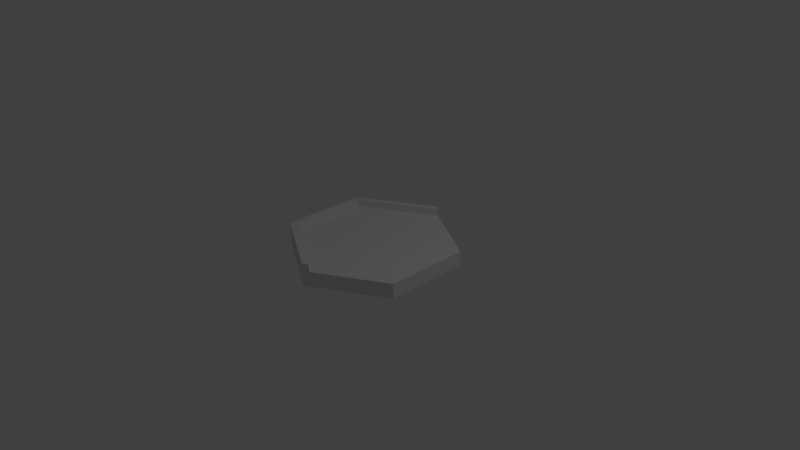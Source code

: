 # Source: hexagonFarRight.blend  (saved by Blender 2.76.0; exported with 4.5.12 LTS)
import bpy
from mathutils import Matrix  # noqa: F401  (used for matrix-valued properties, if any)

bpy.ops.wm.read_factory_settings(use_empty=True)
scene = bpy.context.scene
scene.name = 'Scene'

# ---- collections
col_collection_1 = bpy.data.collections.new('Collection 1'); scene.collection.children.link(col_collection_1)

# ---- world
world_world = bpy.data.worlds.new('World'); scene.world = world_world
world_world.color = (0.05088, 0.05088, 0.05088)
world_world.use_sun_shadow = False
world_world.sun_shadow_jitter_overblur = 0.0
world_world.cycles.sampling_method = 'MANUAL'
world_world.cycles.sample_map_resolution = 256

# ---- cameras
cam_camera = bpy.data.cameras.new('Camera')
cam_camera.clip_end = 100.0
cam_camera.lens = 35.0
cam_camera.sensor_width = 32.0
cam_camera.sensor_height = 18.0
cam_camera.ortho_scale = 7.314
cam_camera.dof.focus_distance = 0.0
cam_camera.dof.aperture_fstop = 128.0

# ---- lights
light_lamp = bpy.data.lights.new('Lamp', 'POINT')
light_lamp.transmission_factor = 0.0
light_lamp.cutoff_distance = 30.0
light_lamp.energy = 100.0
light_lamp.shadow_buffer_clip_start = 1.001
light_lamp.shadow_soft_size = 0.1
light_lamp.shadow_maximum_resolution = 0.006
light_lamp.use_absolute_resolution = True
light_lamp.cycles.use_multiple_importance_sampling = False

# ---- meshes
me_circle_001 = bpy.data.meshes.new('Circle.001')
me_circle_001.from_pydata([(0.0, 0.0, 0.0), (0.0, 1.14, 0.0), (-0.9873, 0.57, 0.0), (-0.9873, -0.57, 0.0), (9.966e-08, -1.14, 0.0), (0.9873, -0.57, 0.0), (0.9873, 0.57, 0.0), (-0.9873, 0.57, 0.2), (0.0, 1.14, 0.2), (0.0, 0.0, 0.2), (-0.9873, -0.57, 0.2), (9.966e-08, -1.14, 0.2), (0.9873, -0.57, 0.2), (0.9873, 0.57, 0.2), (-0.9096, 0.5252, 0.2), (0.0, 1.05, 0.2), (-0.9096, -0.5252, 0.2), (9.182e-08, -1.05, 0.2), (0.9096, -0.5252, 0.2), (0.9096, 0.5252, 0.2), (0.07357, 1.098, 0.2), (0.9098, 0.6147, 0.2), (0.9873, -0.4777, 0.2), (0.9873, 0.4809, 0.2), (0.9873, 0.4809, 0.2), (0.07679, -1.096, 0.2), (0.9102, -0.6145, 0.2), (-0.9096, -0.6148, 0.2), (-0.08243, -1.092, 0.2), (-0.9873, -0.4822, 0.2), (-0.9873, 0.4757, 0.2), (-0.9083, 0.6156, 0.2), (-0.07964, 1.094, 0.2), (-0.07964, 1.094, 0.3), (3.147e-10, 1.14, 0.3), (3.147e-10, 1.05, 0.3), (-0.9873, 0.4757, 0.3), (-0.9873, 0.57, 0.3), (-0.9096, -0.6148, 0.3), (-0.9873, -0.57, 0.3), (0.07679, -1.096, 0.3), (9.998e-08, -1.14, 0.3), (-0.9096, 0.5252, 0.3), (-0.9096, -0.5252, 0.3), (9.214e-08, -1.05, 0.3), (0.07357, 1.098, 0.3), (-0.08243, -1.092, 0.3), (-0.9873, -0.4822, 0.3), (-0.9083, 0.6156, 0.3)], [(15, 20), (19, 21), (19, 23), (23, 24), (18, 22), (18, 26), (17, 25), (17, 28), (16, 27), (16, 29), (14, 30), (14, 31), (15, 32)], [(0, 2, 1), (0, 3, 2), (0, 4, 3), (0, 5, 4), (0, 6, 5), (0, 1, 6), (15, 20, 45, 35), (27, 28, 46, 38), (16, 14, 42, 43), (18, 26, 12), (18, 12, 22), (19, 13, 21), (6, 1, 8, 20, 21, 13), (1, 2, 7, 31, 32, 8), (5, 6, 13, 23, 22, 12), (4, 5, 12, 26, 25, 11), (3, 4, 11, 28, 27, 10), (2, 3, 10, 29, 30, 7), (9, 19, 15), (9, 18, 19), (9, 17, 18), (9, 16, 17), (9, 14, 16), (9, 15, 14), (15, 19, 21, 20), (19, 18, 22, 23), (13, 19, 23), (10, 27, 38, 39), (17, 16, 43, 44), (30, 29, 47, 36), (7, 30, 36, 37), (29, 10, 39, 47), (20, 8, 34, 45), (32, 31, 48, 33), (8, 32, 33, 34), (18, 17, 25, 26), (42, 48, 37), (43, 47, 39), (44, 46, 41), (34, 35, 45), (35, 34, 33), (42, 35, 33, 48), (42, 37, 36), (43, 42, 36, 47), (43, 39, 38), (44, 43, 38, 46), (44, 41, 40), (31, 7, 37, 48), (25, 17, 44, 40), (14, 15, 35, 42), (28, 11, 41, 46), (11, 25, 40, 41)])
me_circle_001.use_remesh_preserve_volume = False
me_circle_001.use_remesh_preserve_attributes = False
me_circle_001.use_mirror_vertex_groups = False
me_circle_001.update()

# ---- objects
ob_circle = bpy.data.objects.new('Circle', me_circle_001)
ob_lamp = bpy.data.objects.new('Lamp', light_lamp)
ob_camera = bpy.data.objects.new('Camera', cam_camera)

# ---- transforms, parenting, visibility, modifiers, constraints
ob_circle.location = (0.0, 0.0, 0.0)
ob_circle.lineart.crease_threshold = 0.0
ob_lamp.location = (4.076, 1.005, 5.904)
ob_lamp.rotation_euler = (0.6503, 0.05522, 1.866)
ob_lamp.lock_rotations_4d = False
ob_lamp.empty_display_type = 'ARROWS'
ob_lamp.color = (0.0, 0.0, 0.0, 0.0)
ob_lamp.lineart.crease_threshold = 0.0
ob_camera.location = (7.481, -6.508, 5.344)
ob_camera.rotation_euler = (1.109, 0.01082, 0.8149)
ob_camera.lock_rotations_4d = False
ob_camera.empty_display_type = 'ARROWS'
ob_camera.color = (0.0, 0.0, 0.0, 0.0)
ob_camera.display_type = 'WIRE'
ob_camera.lineart.crease_threshold = 0.0

# ---- collection membership
col_collection_1.objects.link(ob_circle)
col_collection_1.objects.link(ob_lamp)
col_collection_1.objects.link(ob_camera)

# ---- scene / render settings (as saved in the file)
scene.camera = ob_camera
scene.frame_start = 1; scene.frame_end = 250; scene.frame_set(1)
scene.render.engine = 'BLENDER_EEVEE_NEXT'
scene.render.resolution_percentage = 50
scene.render.dither_intensity = 0.0
scene.cycles.use_denoising = False
scene.cycles.samples = 10
scene.cycles.sampling_pattern = 'TABULATED_SOBOL'
scene.cycles.light_sampling_threshold = 0.0
scene.cycles.use_adaptive_sampling = False
scene.cycles.use_light_tree = False
scene.cycles.blur_glossy = 0.0
scene.cycles.pixel_filter_type = 'GAUSSIAN'
scene.cycles.sample_clamp_indirect = 0.0
scene.view_settings.view_transform = 'Standard'
bpy.context.view_layer.update()
